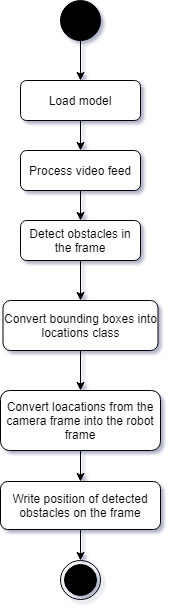

The diagram above was exported from draw.io. Its source (the exported page's mxGraphModel, read from the mxfile embedded in the PNG):
<mxGraphModel dx="1360" dy="745" grid="0" gridSize="10" guides="1" tooltips="1" connect="1" arrows="1" fold="1" page="1" pageScale="1" pageWidth="827" pageHeight="1169" math="0" shadow="0">
  <root>
    <mxCell id="WIyWlLk6GJQsqaUBKTNV-0" />
    <mxCell id="WIyWlLk6GJQsqaUBKTNV-1" parent="WIyWlLk6GJQsqaUBKTNV-0" />
    <mxCell id="kxvT7CFco6p9ULE69NaI-2" style="edgeStyle=orthogonalEdgeStyle;rounded=0;orthogonalLoop=1;jettySize=auto;html=1;entryX=0.5;entryY=0;entryDx=0;entryDy=0;" parent="WIyWlLk6GJQsqaUBKTNV-1" source="WIyWlLk6GJQsqaUBKTNV-3" target="WIyWlLk6GJQsqaUBKTNV-7" edge="1">
      <mxGeometry relative="1" as="geometry" />
    </mxCell>
    <mxCell id="WIyWlLk6GJQsqaUBKTNV-3" value="Load model" style="rounded=1;whiteSpace=wrap;html=1;fontSize=12;glass=0;strokeWidth=1;shadow=0;" parent="WIyWlLk6GJQsqaUBKTNV-1" vertex="1">
      <mxGeometry x="343" y="231" width="120" height="40" as="geometry" />
    </mxCell>
    <mxCell id="kxvT7CFco6p9ULE69NaI-3" style="edgeStyle=orthogonalEdgeStyle;rounded=0;orthogonalLoop=1;jettySize=auto;html=1;entryX=0.5;entryY=0;entryDx=0;entryDy=0;" parent="WIyWlLk6GJQsqaUBKTNV-1" source="WIyWlLk6GJQsqaUBKTNV-7" target="WIyWlLk6GJQsqaUBKTNV-12" edge="1">
      <mxGeometry relative="1" as="geometry" />
    </mxCell>
    <mxCell id="WIyWlLk6GJQsqaUBKTNV-7" value="Process video feed" style="rounded=1;whiteSpace=wrap;html=1;fontSize=12;glass=0;strokeWidth=1;shadow=0;" parent="WIyWlLk6GJQsqaUBKTNV-1" vertex="1">
      <mxGeometry x="343" y="301" width="120" height="40" as="geometry" />
    </mxCell>
    <mxCell id="kxvT7CFco6p9ULE69NaI-6" style="edgeStyle=orthogonalEdgeStyle;rounded=0;orthogonalLoop=1;jettySize=auto;html=1;entryX=0.5;entryY=0;entryDx=0;entryDy=0;" parent="WIyWlLk6GJQsqaUBKTNV-1" source="WIyWlLk6GJQsqaUBKTNV-12" target="kxvT7CFco6p9ULE69NaI-4" edge="1">
      <mxGeometry relative="1" as="geometry">
        <mxPoint x="363" y="431" as="targetPoint" />
      </mxGeometry>
    </mxCell>
    <mxCell id="WIyWlLk6GJQsqaUBKTNV-12" value="Detect obstacles in the frame&lt;br&gt; " style="rounded=1;whiteSpace=wrap;html=1;fontSize=12;glass=0;strokeWidth=1;shadow=0;" parent="WIyWlLk6GJQsqaUBKTNV-1" vertex="1">
      <mxGeometry x="343" y="371" width="120" height="40" as="geometry" />
    </mxCell>
    <mxCell id="kxvT7CFco6p9ULE69NaI-1" style="edgeStyle=orthogonalEdgeStyle;rounded=0;orthogonalLoop=1;jettySize=auto;html=1;entryX=0.5;entryY=0;entryDx=0;entryDy=0;" parent="WIyWlLk6GJQsqaUBKTNV-1" source="kxvT7CFco6p9ULE69NaI-0" target="WIyWlLk6GJQsqaUBKTNV-3" edge="1">
      <mxGeometry relative="1" as="geometry" />
    </mxCell>
    <mxCell id="kxvT7CFco6p9ULE69NaI-0" value="" style="ellipse;whiteSpace=wrap;html=1;aspect=fixed;fillColor=#000000;" parent="WIyWlLk6GJQsqaUBKTNV-1" vertex="1">
      <mxGeometry x="383" y="151" width="40" height="40" as="geometry" />
    </mxCell>
    <mxCell id="kxvT7CFco6p9ULE69NaI-8" style="edgeStyle=orthogonalEdgeStyle;rounded=0;orthogonalLoop=1;jettySize=auto;html=1;entryX=0.5;entryY=0;entryDx=0;entryDy=0;" parent="WIyWlLk6GJQsqaUBKTNV-1" source="kxvT7CFco6p9ULE69NaI-4" target="kxvT7CFco6p9ULE69NaI-5" edge="1">
      <mxGeometry relative="1" as="geometry" />
    </mxCell>
    <mxCell id="kxvT7CFco6p9ULE69NaI-4" value="Convert bounding boxes into locations class" style="rounded=1;whiteSpace=wrap;html=1;fontSize=12;glass=0;strokeWidth=1;shadow=0;" parent="WIyWlLk6GJQsqaUBKTNV-1" vertex="1">
      <mxGeometry x="325.5" y="451" width="155" height="50" as="geometry" />
    </mxCell>
    <mxCell id="kxvT7CFco6p9ULE69NaI-10" style="edgeStyle=orthogonalEdgeStyle;rounded=0;orthogonalLoop=1;jettySize=auto;html=1;entryX=0.5;entryY=0;entryDx=0;entryDy=0;" parent="WIyWlLk6GJQsqaUBKTNV-1" source="kxvT7CFco6p9ULE69NaI-5" target="FVOr48sp2gpZvpCgJ3R3-0" edge="1">
      <mxGeometry relative="1" as="geometry" />
    </mxCell>
    <mxCell id="kxvT7CFco6p9ULE69NaI-5" value="Convert loacations from the camera frame into the robot frame" style="rounded=1;whiteSpace=wrap;html=1;fontSize=12;glass=0;strokeWidth=1;shadow=0;" parent="WIyWlLk6GJQsqaUBKTNV-1" vertex="1">
      <mxGeometry x="323" y="541" width="160" height="60" as="geometry" />
    </mxCell>
    <mxCell id="FVOr48sp2gpZvpCgJ3R3-1" style="edgeStyle=orthogonalEdgeStyle;rounded=0;orthogonalLoop=1;jettySize=auto;html=1;" parent="WIyWlLk6GJQsqaUBKTNV-1" source="FVOr48sp2gpZvpCgJ3R3-0" edge="1">
      <mxGeometry relative="1" as="geometry">
        <mxPoint x="403" y="711" as="targetPoint" />
      </mxGeometry>
    </mxCell>
    <mxCell id="FVOr48sp2gpZvpCgJ3R3-0" value="Write position of detected obstacles on the frame" style="rounded=1;whiteSpace=wrap;html=1;fontSize=12;glass=0;strokeWidth=1;shadow=0;" parent="WIyWlLk6GJQsqaUBKTNV-1" vertex="1">
      <mxGeometry x="323" y="632" width="160" height="48" as="geometry" />
    </mxCell>
    <mxCell id="PrwTyPPUdz_9XXwNYs-d-0" value="" style="ellipse;html=1;shape=endState;fillColor=#000000;strokeColor=#000000;" vertex="1" parent="WIyWlLk6GJQsqaUBKTNV-1">
      <mxGeometry x="383" y="711" width="40" height="39" as="geometry" />
    </mxCell>
  </root>
</mxGraphModel>